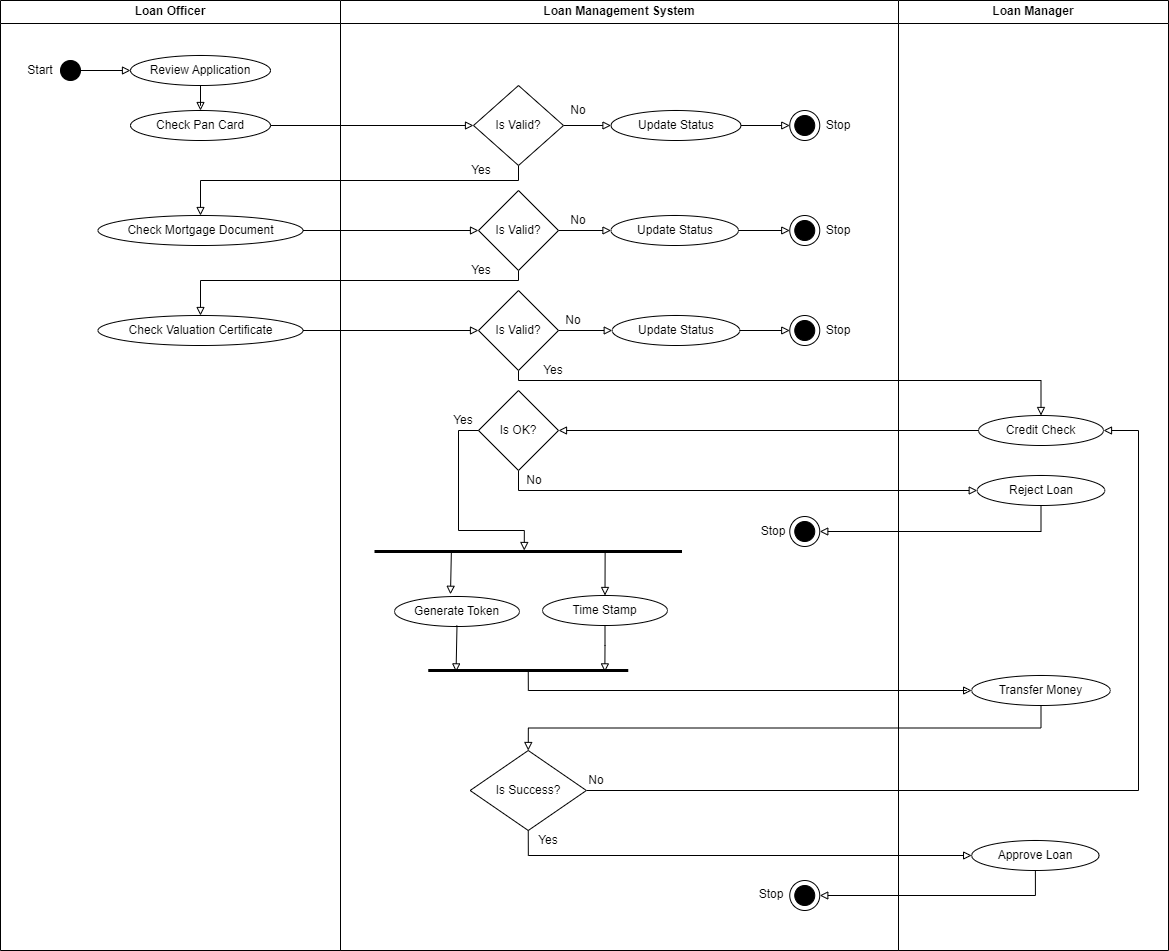

The diagram above was exported from draw.io. Its source (the exported page's mxGraphModel, read from the mxfile embedded in the PNG):
<mxGraphModel dx="1275" dy="918" grid="1" gridSize="10" guides="1" tooltips="1" connect="1" arrows="1" fold="1" page="0" pageScale="1" pageWidth="750" pageHeight="950" math="0" shadow="0">
  <root>
    <mxCell id="0" />
    <mxCell id="1" parent="0" />
    <mxCell id="DM-VIojr8gFjAtFMTWuC-8" style="edgeStyle=orthogonalEdgeStyle;rounded=0;orthogonalLoop=1;jettySize=auto;html=1;exitX=1;exitY=0.5;exitDx=0;exitDy=0;entryX=0;entryY=0.5;entryDx=0;entryDy=0;endArrow=block;endFill=0;" parent="1" source="DM-VIojr8gFjAtFMTWuC-4" target="DM-VIojr8gFjAtFMTWuC-5" edge="1">
      <mxGeometry relative="1" as="geometry" />
    </mxCell>
    <mxCell id="DM-VIojr8gFjAtFMTWuC-15" style="edgeStyle=orthogonalEdgeStyle;rounded=0;orthogonalLoop=1;jettySize=auto;html=1;exitX=1;exitY=0.5;exitDx=0;exitDy=0;entryX=0;entryY=0.5;entryDx=0;entryDy=0;endArrow=block;endFill=0;" parent="1" source="DM-VIojr8gFjAtFMTWuC-5" target="DM-VIojr8gFjAtFMTWuC-10" edge="1">
      <mxGeometry relative="1" as="geometry" />
    </mxCell>
    <mxCell id="QFl6MYcE9XlI7fgjVwvN-1" style="edgeStyle=orthogonalEdgeStyle;rounded=0;orthogonalLoop=1;jettySize=auto;html=1;exitX=0.5;exitY=1;exitDx=0;exitDy=0;entryX=0.5;entryY=0;entryDx=0;entryDy=0;endArrow=block;endFill=0;" edge="1" parent="1" source="DM-VIojr8gFjAtFMTWuC-5" target="DM-VIojr8gFjAtFMTWuC-9">
      <mxGeometry relative="1" as="geometry">
        <Array as="points">
          <mxPoint x="180" y="140" />
          <mxPoint x="-138" y="140" />
        </Array>
      </mxGeometry>
    </mxCell>
    <mxCell id="DM-VIojr8gFjAtFMTWuC-5" value="Is Valid?" style="rhombus;whiteSpace=wrap;html=1;" parent="1" vertex="1">
      <mxGeometry x="135" y="45" width="90" height="80" as="geometry" />
    </mxCell>
    <mxCell id="DM-VIojr8gFjAtFMTWuC-21" style="edgeStyle=orthogonalEdgeStyle;rounded=0;orthogonalLoop=1;jettySize=auto;html=1;exitX=1;exitY=0.5;exitDx=0;exitDy=0;entryX=0;entryY=0.5;entryDx=0;entryDy=0;endArrow=block;endFill=0;" parent="1" source="DM-VIojr8gFjAtFMTWuC-9" target="DM-VIojr8gFjAtFMTWuC-17" edge="1">
      <mxGeometry relative="1" as="geometry" />
    </mxCell>
    <mxCell id="DM-VIojr8gFjAtFMTWuC-10" value="Update Status" style="ellipse;whiteSpace=wrap;html=1;" parent="1" vertex="1">
      <mxGeometry x="272.5" y="70" width="130" height="30" as="geometry" />
    </mxCell>
    <mxCell id="DM-VIojr8gFjAtFMTWuC-12" value="" style="shape=mxgraph.sysml.actFinal;html=1;verticalLabelPosition=bottom;labelBackgroundColor=#ffffff;verticalAlign=top;" parent="1" vertex="1">
      <mxGeometry x="451.25" y="70" width="30" height="30" as="geometry" />
    </mxCell>
    <mxCell id="DM-VIojr8gFjAtFMTWuC-16" style="edgeStyle=orthogonalEdgeStyle;rounded=0;orthogonalLoop=1;jettySize=auto;html=1;exitX=1;exitY=0.5;exitDx=0;exitDy=0;entryX=0;entryY=0.5;entryDx=0;entryDy=0;entryPerimeter=0;endArrow=block;endFill=0;" parent="1" source="DM-VIojr8gFjAtFMTWuC-10" target="DM-VIojr8gFjAtFMTWuC-12" edge="1">
      <mxGeometry relative="1" as="geometry" />
    </mxCell>
    <mxCell id="DM-VIojr8gFjAtFMTWuC-23" style="edgeStyle=orthogonalEdgeStyle;rounded=0;orthogonalLoop=1;jettySize=auto;html=1;exitX=1;exitY=0.5;exitDx=0;exitDy=0;entryX=0;entryY=0.5;entryDx=0;entryDy=0;endArrow=block;endFill=0;" parent="1" source="DM-VIojr8gFjAtFMTWuC-17" target="DM-VIojr8gFjAtFMTWuC-19" edge="1">
      <mxGeometry relative="1" as="geometry" />
    </mxCell>
    <mxCell id="QFl6MYcE9XlI7fgjVwvN-2" style="edgeStyle=orthogonalEdgeStyle;rounded=0;orthogonalLoop=1;jettySize=auto;html=1;exitX=0.5;exitY=1;exitDx=0;exitDy=0;entryX=0.5;entryY=0;entryDx=0;entryDy=0;endArrow=block;endFill=0;" edge="1" parent="1" source="DM-VIojr8gFjAtFMTWuC-17" target="DM-VIojr8gFjAtFMTWuC-18">
      <mxGeometry relative="1" as="geometry">
        <Array as="points">
          <mxPoint x="180" y="240" />
          <mxPoint x="-138" y="240" />
        </Array>
      </mxGeometry>
    </mxCell>
    <mxCell id="DM-VIojr8gFjAtFMTWuC-17" value="Is Valid?" style="rhombus;whiteSpace=wrap;html=1;" parent="1" vertex="1">
      <mxGeometry x="140" y="150" width="80" height="80" as="geometry" />
    </mxCell>
    <mxCell id="DM-VIojr8gFjAtFMTWuC-27" style="edgeStyle=orthogonalEdgeStyle;rounded=0;orthogonalLoop=1;jettySize=auto;html=1;exitX=1;exitY=0.5;exitDx=0;exitDy=0;entryX=0;entryY=0.5;entryDx=0;entryDy=0;endArrow=block;endFill=0;" parent="1" source="DM-VIojr8gFjAtFMTWuC-18" target="DM-VIojr8gFjAtFMTWuC-26" edge="1">
      <mxGeometry relative="1" as="geometry" />
    </mxCell>
    <mxCell id="DM-VIojr8gFjAtFMTWuC-19" value="Update Status" style="ellipse;whiteSpace=wrap;html=1;" parent="1" vertex="1">
      <mxGeometry x="272.5" y="175" width="127.5" height="30" as="geometry" />
    </mxCell>
    <mxCell id="DM-VIojr8gFjAtFMTWuC-24" value="" style="shape=mxgraph.sysml.actFinal;html=1;verticalLabelPosition=bottom;labelBackgroundColor=#ffffff;verticalAlign=top;" parent="1" vertex="1">
      <mxGeometry x="451.25" y="175" width="30" height="30" as="geometry" />
    </mxCell>
    <mxCell id="DM-VIojr8gFjAtFMTWuC-25" style="edgeStyle=orthogonalEdgeStyle;rounded=0;orthogonalLoop=1;jettySize=auto;html=1;exitX=1;exitY=0.5;exitDx=0;exitDy=0;entryX=0;entryY=0.5;entryDx=0;entryDy=0;entryPerimeter=0;endArrow=block;endFill=0;" parent="1" source="DM-VIojr8gFjAtFMTWuC-19" target="DM-VIojr8gFjAtFMTWuC-24" edge="1">
      <mxGeometry relative="1" as="geometry" />
    </mxCell>
    <mxCell id="DM-VIojr8gFjAtFMTWuC-32" style="edgeStyle=orthogonalEdgeStyle;rounded=0;orthogonalLoop=1;jettySize=auto;html=1;exitX=0.5;exitY=1;exitDx=0;exitDy=0;entryX=0.5;entryY=0;entryDx=0;entryDy=0;endArrow=block;endFill=0;" parent="1" source="DM-VIojr8gFjAtFMTWuC-26" target="DM-VIojr8gFjAtFMTWuC-28" edge="1">
      <mxGeometry relative="1" as="geometry">
        <Array as="points">
          <mxPoint x="180" y="340" />
          <mxPoint x="703" y="340" />
        </Array>
      </mxGeometry>
    </mxCell>
    <mxCell id="DM-VIojr8gFjAtFMTWuC-88" style="edgeStyle=orthogonalEdgeStyle;rounded=0;orthogonalLoop=1;jettySize=auto;html=1;exitX=1;exitY=0.5;exitDx=0;exitDy=0;entryX=0;entryY=0.5;entryDx=0;entryDy=0;endArrow=block;endFill=0;" parent="1" source="DM-VIojr8gFjAtFMTWuC-26" target="DM-VIojr8gFjAtFMTWuC-29" edge="1">
      <mxGeometry relative="1" as="geometry" />
    </mxCell>
    <mxCell id="DM-VIojr8gFjAtFMTWuC-26" value="Is Valid?" style="rhombus;whiteSpace=wrap;html=1;" parent="1" vertex="1">
      <mxGeometry x="140" y="250" width="80" height="80" as="geometry" />
    </mxCell>
    <mxCell id="DM-VIojr8gFjAtFMTWuC-35" style="edgeStyle=orthogonalEdgeStyle;rounded=0;orthogonalLoop=1;jettySize=auto;html=1;exitX=0;exitY=0.5;exitDx=0;exitDy=0;endArrow=block;endFill=0;entryX=1;entryY=0.5;entryDx=0;entryDy=0;" parent="1" source="DM-VIojr8gFjAtFMTWuC-28" target="DM-VIojr8gFjAtFMTWuC-34" edge="1">
      <mxGeometry relative="1" as="geometry">
        <mxPoint x="180" y="400" as="targetPoint" />
      </mxGeometry>
    </mxCell>
    <mxCell id="DM-VIojr8gFjAtFMTWuC-28" value="Credit Check" style="ellipse;whiteSpace=wrap;html=1;" parent="1" vertex="1">
      <mxGeometry x="640" y="375" width="125" height="30" as="geometry" />
    </mxCell>
    <mxCell id="DM-VIojr8gFjAtFMTWuC-29" value="Update Status" style="ellipse;whiteSpace=wrap;html=1;" parent="1" vertex="1">
      <mxGeometry x="273.75" y="275" width="127.5" height="30" as="geometry" />
    </mxCell>
    <mxCell id="DM-VIojr8gFjAtFMTWuC-30" value="" style="shape=mxgraph.sysml.actFinal;html=1;verticalLabelPosition=bottom;labelBackgroundColor=#ffffff;verticalAlign=top;" parent="1" vertex="1">
      <mxGeometry x="451.25" y="275" width="30" height="30" as="geometry" />
    </mxCell>
    <mxCell id="DM-VIojr8gFjAtFMTWuC-38" style="edgeStyle=orthogonalEdgeStyle;rounded=0;orthogonalLoop=1;jettySize=auto;html=1;exitX=0.5;exitY=1;exitDx=0;exitDy=0;entryX=0;entryY=0.5;entryDx=0;entryDy=0;endArrow=block;endFill=0;" parent="1" source="DM-VIojr8gFjAtFMTWuC-34" target="DM-VIojr8gFjAtFMTWuC-36" edge="1">
      <mxGeometry relative="1" as="geometry" />
    </mxCell>
    <mxCell id="DM-VIojr8gFjAtFMTWuC-34" value="Is OK?" style="rhombus;whiteSpace=wrap;html=1;" parent="1" vertex="1">
      <mxGeometry x="140" y="350" width="80" height="80" as="geometry" />
    </mxCell>
    <mxCell id="DM-VIojr8gFjAtFMTWuC-36" value="Reject Loan" style="ellipse;whiteSpace=wrap;html=1;" parent="1" vertex="1">
      <mxGeometry x="638.75" y="435" width="127.5" height="30" as="geometry" />
    </mxCell>
    <mxCell id="DM-VIojr8gFjAtFMTWuC-41" value="" style="shape=mxgraph.sysml.actFinal;html=1;verticalLabelPosition=bottom;labelBackgroundColor=#ffffff;verticalAlign=top;" parent="1" vertex="1">
      <mxGeometry x="451.25" y="476" width="30" height="30" as="geometry" />
    </mxCell>
    <mxCell id="DM-VIojr8gFjAtFMTWuC-43" style="edgeStyle=orthogonalEdgeStyle;rounded=0;orthogonalLoop=1;jettySize=auto;html=1;exitX=0.5;exitY=1;exitDx=0;exitDy=0;entryX=1;entryY=0.5;entryDx=0;entryDy=0;entryPerimeter=0;endArrow=block;endFill=0;" parent="1" source="DM-VIojr8gFjAtFMTWuC-36" target="DM-VIojr8gFjAtFMTWuC-41" edge="1">
      <mxGeometry relative="1" as="geometry" />
    </mxCell>
    <mxCell id="DM-VIojr8gFjAtFMTWuC-47" value="Generate Token" style="ellipse;whiteSpace=wrap;html=1;" parent="1" vertex="1">
      <mxGeometry x="56" y="556" width="125" height="30" as="geometry" />
    </mxCell>
    <mxCell id="DM-VIojr8gFjAtFMTWuC-48" value="Time Stamp" style="ellipse;whiteSpace=wrap;html=1;" parent="1" vertex="1">
      <mxGeometry x="204" y="555" width="125" height="30" as="geometry" />
    </mxCell>
    <mxCell id="DM-VIojr8gFjAtFMTWuC-74" style="rounded=0;orthogonalLoop=1;jettySize=auto;html=1;exitX=0.75;exitY=0.5;exitDx=0;exitDy=0;exitPerimeter=0;entryX=0.5;entryY=0;entryDx=0;entryDy=0;endArrow=block;endFill=0;" parent="1" target="DM-VIojr8gFjAtFMTWuC-48" edge="1">
      <mxGeometry relative="1" as="geometry">
        <mxPoint x="266.625" y="510" as="sourcePoint" />
      </mxGeometry>
    </mxCell>
    <mxCell id="DM-VIojr8gFjAtFMTWuC-52" value="" style="shape=line;html=1;strokeWidth=3;strokeColor=#000000;" parent="1" vertex="1">
      <mxGeometry x="36" y="506" width="307.5" height="10" as="geometry" />
    </mxCell>
    <mxCell id="DM-VIojr8gFjAtFMTWuC-73" style="rounded=0;orthogonalLoop=1;jettySize=auto;html=1;exitX=0.25;exitY=0.5;exitDx=0;exitDy=0;exitPerimeter=0;entryX=0.448;entryY=-0.04;entryDx=0;entryDy=0;entryPerimeter=0;endArrow=block;endFill=0;" parent="1" edge="1">
      <mxGeometry relative="1" as="geometry">
        <mxPoint x="112.875" y="510" as="sourcePoint" />
        <mxPoint x="112" y="553.8" as="targetPoint" />
      </mxGeometry>
    </mxCell>
    <mxCell id="DM-VIojr8gFjAtFMTWuC-76" style="edgeStyle=orthogonalEdgeStyle;rounded=0;orthogonalLoop=1;jettySize=auto;html=1;exitX=0;exitY=0.5;exitDx=0;exitDy=0;entryX=0.487;entryY=0.4;entryDx=0;entryDy=0;entryPerimeter=0;endArrow=block;endFill=0;" parent="1" source="DM-VIojr8gFjAtFMTWuC-34" target="DM-VIojr8gFjAtFMTWuC-52" edge="1">
      <mxGeometry relative="1" as="geometry">
        <Array as="points">
          <mxPoint x="120" y="390" />
          <mxPoint x="120" y="490" />
          <mxPoint x="186" y="490" />
        </Array>
      </mxGeometry>
    </mxCell>
    <mxCell id="DM-VIojr8gFjAtFMTWuC-82" style="edgeStyle=orthogonalEdgeStyle;rounded=0;orthogonalLoop=1;jettySize=auto;html=1;exitX=0.5;exitY=0.5;exitDx=0;exitDy=0;exitPerimeter=0;entryX=0;entryY=0.5;entryDx=0;entryDy=0;endArrow=block;endFill=0;" parent="1" source="DM-VIojr8gFjAtFMTWuC-77" target="DM-VIojr8gFjAtFMTWuC-81" edge="1">
      <mxGeometry relative="1" as="geometry">
        <mxPoint x="189.7550000000001" y="675" as="targetPoint" />
        <Array as="points">
          <mxPoint x="190" y="650" />
          <mxPoint x="628" y="650" />
        </Array>
      </mxGeometry>
    </mxCell>
    <mxCell id="DM-VIojr8gFjAtFMTWuC-77" value="" style="shape=line;html=1;strokeWidth=3;strokeColor=#000000;" parent="1" vertex="1">
      <mxGeometry x="89.75" y="625" width="200" height="10" as="geometry" />
    </mxCell>
    <mxCell id="DM-VIojr8gFjAtFMTWuC-79" style="rounded=0;orthogonalLoop=1;jettySize=auto;html=1;exitX=0.5;exitY=1;exitDx=0;exitDy=0;entryX=0.139;entryY=0.64;entryDx=0;entryDy=0;entryPerimeter=0;endArrow=block;endFill=0;" parent="1" target="DM-VIojr8gFjAtFMTWuC-77" edge="1">
      <mxGeometry relative="1" as="geometry">
        <mxPoint x="118.5" y="585" as="sourcePoint" />
      </mxGeometry>
    </mxCell>
    <mxCell id="DM-VIojr8gFjAtFMTWuC-80" style="edgeStyle=orthogonalEdgeStyle;rounded=0;orthogonalLoop=1;jettySize=auto;html=1;exitX=0.5;exitY=1;exitDx=0;exitDy=0;entryX=0.883;entryY=0.64;entryDx=0;entryDy=0;entryPerimeter=0;endArrow=block;endFill=0;" parent="1" source="DM-VIojr8gFjAtFMTWuC-48" target="DM-VIojr8gFjAtFMTWuC-77" edge="1">
      <mxGeometry relative="1" as="geometry" />
    </mxCell>
    <mxCell id="DM-VIojr8gFjAtFMTWuC-84" style="edgeStyle=orthogonalEdgeStyle;rounded=0;orthogonalLoop=1;jettySize=auto;html=1;exitX=0.5;exitY=1;exitDx=0;exitDy=0;entryX=0.5;entryY=0;entryDx=0;entryDy=0;endArrow=block;endFill=0;" parent="1" source="DM-VIojr8gFjAtFMTWuC-81" target="DM-VIojr8gFjAtFMTWuC-83" edge="1">
      <mxGeometry relative="1" as="geometry">
        <mxPoint x="189.75" y="746" as="targetPoint" />
      </mxGeometry>
    </mxCell>
    <mxCell id="DM-VIojr8gFjAtFMTWuC-81" value="Transfer Money" style="ellipse;whiteSpace=wrap;html=1;" parent="1" vertex="1">
      <mxGeometry x="633.13" y="635" width="138.75" height="30" as="geometry" />
    </mxCell>
    <mxCell id="DM-VIojr8gFjAtFMTWuC-85" style="edgeStyle=orthogonalEdgeStyle;rounded=0;orthogonalLoop=1;jettySize=auto;html=1;exitX=1;exitY=0.5;exitDx=0;exitDy=0;entryX=1;entryY=0.5;entryDx=0;entryDy=0;endArrow=block;endFill=0;" parent="1" source="DM-VIojr8gFjAtFMTWuC-83" target="DM-VIojr8gFjAtFMTWuC-28" edge="1">
      <mxGeometry relative="1" as="geometry">
        <Array as="points">
          <mxPoint x="800" y="750" />
          <mxPoint x="800" y="390" />
        </Array>
      </mxGeometry>
    </mxCell>
    <mxCell id="DM-VIojr8gFjAtFMTWuC-90" style="edgeStyle=orthogonalEdgeStyle;rounded=0;orthogonalLoop=1;jettySize=auto;html=1;exitX=0.5;exitY=1;exitDx=0;exitDy=0;entryX=0;entryY=0.5;entryDx=0;entryDy=0;endArrow=block;endFill=0;" parent="1" source="DM-VIojr8gFjAtFMTWuC-83" target="DM-VIojr8gFjAtFMTWuC-89" edge="1">
      <mxGeometry relative="1" as="geometry" />
    </mxCell>
    <mxCell id="DM-VIojr8gFjAtFMTWuC-83" value="Is Success?" style="rhombus;whiteSpace=wrap;html=1;" parent="1" vertex="1">
      <mxGeometry x="131.63" y="710" width="116.24" height="80" as="geometry" />
    </mxCell>
    <mxCell id="DM-VIojr8gFjAtFMTWuC-87" style="edgeStyle=orthogonalEdgeStyle;rounded=0;orthogonalLoop=1;jettySize=auto;html=1;exitX=1;exitY=0.5;exitDx=0;exitDy=0;entryX=0;entryY=0.5;entryDx=0;entryDy=0;entryPerimeter=0;endArrow=block;endFill=0;" parent="1" source="DM-VIojr8gFjAtFMTWuC-29" target="DM-VIojr8gFjAtFMTWuC-30" edge="1">
      <mxGeometry relative="1" as="geometry" />
    </mxCell>
    <mxCell id="DM-VIojr8gFjAtFMTWuC-89" value="Approve Loan" style="ellipse;whiteSpace=wrap;html=1;" parent="1" vertex="1">
      <mxGeometry x="633.13" y="800" width="127.5" height="30" as="geometry" />
    </mxCell>
    <mxCell id="DM-VIojr8gFjAtFMTWuC-91" value="" style="shape=mxgraph.sysml.actFinal;html=1;verticalLabelPosition=bottom;labelBackgroundColor=#ffffff;verticalAlign=top;" parent="1" vertex="1">
      <mxGeometry x="451.25" y="840" width="30" height="30" as="geometry" />
    </mxCell>
    <mxCell id="DM-VIojr8gFjAtFMTWuC-92" style="edgeStyle=orthogonalEdgeStyle;rounded=0;orthogonalLoop=1;jettySize=auto;html=1;exitX=0.5;exitY=1;exitDx=0;exitDy=0;entryX=1;entryY=0.5;entryDx=0;entryDy=0;entryPerimeter=0;endArrow=block;endFill=0;" parent="1" source="DM-VIojr8gFjAtFMTWuC-89" target="DM-VIojr8gFjAtFMTWuC-91" edge="1">
      <mxGeometry relative="1" as="geometry" />
    </mxCell>
    <mxCell id="DM-VIojr8gFjAtFMTWuC-94" value="Stop" style="text;html=1;align=center;verticalAlign=middle;whiteSpace=wrap;rounded=0;" parent="1" vertex="1">
      <mxGeometry x="470" y="70" width="60" height="30" as="geometry" />
    </mxCell>
    <mxCell id="DM-VIojr8gFjAtFMTWuC-95" value="Yes" style="text;html=1;align=center;verticalAlign=middle;whiteSpace=wrap;rounded=0;" parent="1" vertex="1">
      <mxGeometry x="127.5" y="120" width="30" height="20" as="geometry" />
    </mxCell>
    <mxCell id="DM-VIojr8gFjAtFMTWuC-96" value="No" style="text;html=1;align=center;verticalAlign=middle;whiteSpace=wrap;rounded=0;" parent="1" vertex="1">
      <mxGeometry x="225" y="60" width="30" height="20" as="geometry" />
    </mxCell>
    <mxCell id="DM-VIojr8gFjAtFMTWuC-97" value="Yes" style="text;html=1;align=center;verticalAlign=middle;whiteSpace=wrap;rounded=0;" parent="1" vertex="1">
      <mxGeometry x="127.5" y="220" width="30" height="20" as="geometry" />
    </mxCell>
    <mxCell id="DM-VIojr8gFjAtFMTWuC-98" value="Yes" style="text;html=1;align=center;verticalAlign=middle;whiteSpace=wrap;rounded=0;" parent="1" vertex="1">
      <mxGeometry x="200" y="320" width="30" height="20" as="geometry" />
    </mxCell>
    <mxCell id="DM-VIojr8gFjAtFMTWuC-99" value="Yes" style="text;html=1;align=center;verticalAlign=middle;whiteSpace=wrap;rounded=0;" parent="1" vertex="1">
      <mxGeometry x="110" y="370" width="30" height="20" as="geometry" />
    </mxCell>
    <mxCell id="DM-VIojr8gFjAtFMTWuC-100" value="Yes" style="text;html=1;align=center;verticalAlign=middle;whiteSpace=wrap;rounded=0;" parent="1" vertex="1">
      <mxGeometry x="195" y="790" width="30" height="20" as="geometry" />
    </mxCell>
    <mxCell id="DM-VIojr8gFjAtFMTWuC-101" value="No" style="text;html=1;align=center;verticalAlign=middle;whiteSpace=wrap;rounded=0;" parent="1" vertex="1">
      <mxGeometry x="225" y="170" width="30" height="20" as="geometry" />
    </mxCell>
    <mxCell id="DM-VIojr8gFjAtFMTWuC-102" value="No" style="text;html=1;align=center;verticalAlign=middle;whiteSpace=wrap;rounded=0;" parent="1" vertex="1">
      <mxGeometry x="220" y="270" width="30" height="20" as="geometry" />
    </mxCell>
    <mxCell id="DM-VIojr8gFjAtFMTWuC-103" value="No" style="text;html=1;align=center;verticalAlign=middle;whiteSpace=wrap;rounded=0;" parent="1" vertex="1">
      <mxGeometry x="181" y="430" width="30" height="20" as="geometry" />
    </mxCell>
    <mxCell id="DM-VIojr8gFjAtFMTWuC-104" value="No" style="text;html=1;align=center;verticalAlign=middle;whiteSpace=wrap;rounded=0;" parent="1" vertex="1">
      <mxGeometry x="242.5" y="730" width="30" height="20" as="geometry" />
    </mxCell>
    <mxCell id="DM-VIojr8gFjAtFMTWuC-105" value="Stop" style="text;html=1;align=center;verticalAlign=middle;whiteSpace=wrap;rounded=0;" parent="1" vertex="1">
      <mxGeometry x="470" y="175" width="60" height="30" as="geometry" />
    </mxCell>
    <mxCell id="DM-VIojr8gFjAtFMTWuC-106" value="Stop" style="text;html=1;align=center;verticalAlign=middle;whiteSpace=wrap;rounded=0;" parent="1" vertex="1">
      <mxGeometry x="470" y="275" width="60" height="30" as="geometry" />
    </mxCell>
    <mxCell id="DM-VIojr8gFjAtFMTWuC-107" value="Stop" style="text;html=1;align=center;verticalAlign=middle;whiteSpace=wrap;rounded=0;" parent="1" vertex="1">
      <mxGeometry x="405" y="476" width="60" height="30" as="geometry" />
    </mxCell>
    <mxCell id="DM-VIojr8gFjAtFMTWuC-108" value="Stop" style="text;html=1;align=center;verticalAlign=middle;whiteSpace=wrap;rounded=0;" parent="1" vertex="1">
      <mxGeometry x="403.25" y="839" width="60" height="30" as="geometry" />
    </mxCell>
    <mxCell id="8IuIwXH_4k0xwZNs_oy8-15" value="Loan Officer" style="swimlane;whiteSpace=wrap;html=1;" parent="1" vertex="1">
      <mxGeometry x="-338" y="-40" width="340" height="950" as="geometry" />
    </mxCell>
    <mxCell id="DM-VIojr8gFjAtFMTWuC-93" value="Start" style="text;html=1;align=center;verticalAlign=middle;whiteSpace=wrap;rounded=0;" parent="8IuIwXH_4k0xwZNs_oy8-15" vertex="1">
      <mxGeometry x="10" y="55" width="60" height="30" as="geometry" />
    </mxCell>
    <mxCell id="DM-VIojr8gFjAtFMTWuC-1" value="" style="shape=ellipse;html=1;fillColor=strokeColor;fontSize=18;fontColor=#ffffff;" parent="8IuIwXH_4k0xwZNs_oy8-15" vertex="1">
      <mxGeometry x="60" y="60" width="20" height="20" as="geometry" />
    </mxCell>
    <mxCell id="DM-VIojr8gFjAtFMTWuC-3" value="Review Application" style="ellipse;whiteSpace=wrap;html=1;" parent="8IuIwXH_4k0xwZNs_oy8-15" vertex="1">
      <mxGeometry x="130" y="55" width="140" height="30" as="geometry" />
    </mxCell>
    <mxCell id="DM-VIojr8gFjAtFMTWuC-6" style="edgeStyle=orthogonalEdgeStyle;rounded=0;orthogonalLoop=1;jettySize=auto;html=1;exitX=1;exitY=0.5;exitDx=0;exitDy=0;entryX=0;entryY=0.5;entryDx=0;entryDy=0;endArrow=block;endFill=0;" parent="8IuIwXH_4k0xwZNs_oy8-15" source="DM-VIojr8gFjAtFMTWuC-1" target="DM-VIojr8gFjAtFMTWuC-3" edge="1">
      <mxGeometry relative="1" as="geometry" />
    </mxCell>
    <mxCell id="DM-VIojr8gFjAtFMTWuC-4" value="Check Pan Card" style="ellipse;whiteSpace=wrap;html=1;" parent="8IuIwXH_4k0xwZNs_oy8-15" vertex="1">
      <mxGeometry x="130" y="110" width="140" height="30" as="geometry" />
    </mxCell>
    <mxCell id="DM-VIojr8gFjAtFMTWuC-7" style="edgeStyle=orthogonalEdgeStyle;rounded=0;orthogonalLoop=1;jettySize=auto;html=1;exitX=0.5;exitY=1;exitDx=0;exitDy=0;endArrow=block;endFill=0;" parent="8IuIwXH_4k0xwZNs_oy8-15" source="DM-VIojr8gFjAtFMTWuC-3" target="DM-VIojr8gFjAtFMTWuC-4" edge="1">
      <mxGeometry relative="1" as="geometry" />
    </mxCell>
    <mxCell id="DM-VIojr8gFjAtFMTWuC-9" value="Check Mortgage Document" style="ellipse;whiteSpace=wrap;html=1;" parent="8IuIwXH_4k0xwZNs_oy8-15" vertex="1">
      <mxGeometry x="97.5" y="215" width="205" height="30" as="geometry" />
    </mxCell>
    <mxCell id="DM-VIojr8gFjAtFMTWuC-18" value="Check Valuation Certificate" style="ellipse;whiteSpace=wrap;html=1;" parent="8IuIwXH_4k0xwZNs_oy8-15" vertex="1">
      <mxGeometry x="97.5" y="315" width="205" height="30" as="geometry" />
    </mxCell>
    <mxCell id="8IuIwXH_4k0xwZNs_oy8-17" value="Loan Management System" style="swimlane;whiteSpace=wrap;html=1;" parent="1" vertex="1">
      <mxGeometry x="2" y="-40" width="558" height="950" as="geometry" />
    </mxCell>
    <mxCell id="8IuIwXH_4k0xwZNs_oy8-18" value="Loan Manager" style="swimlane;whiteSpace=wrap;html=1;" parent="1" vertex="1">
      <mxGeometry x="560" y="-40" width="270" height="950" as="geometry" />
    </mxCell>
  </root>
</mxGraphModel>